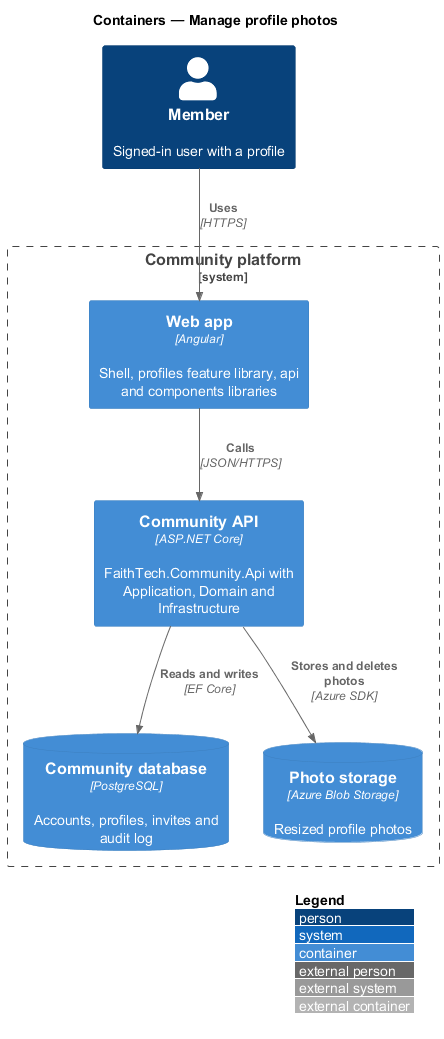

The diagram above was rendered by PlantUML. Its source (embedded in the PNG):
@startuml
!include <C4/C4_Container>
LAYOUT_WITH_LEGEND()
title Containers — Manage profile photos

Person(member, "Member", "Signed-in user with a profile")
System_Boundary(ftc, "Community platform") {
  Container(spa, "Web app", "Angular", "Shell, profiles feature library, api and components libraries")
  Container(api, "Community API", "ASP.NET Core", "FaithTech.Community.Api with Application, Domain and Infrastructure")
  ContainerDb(db, "Community database", "PostgreSQL", "Accounts, profiles, invites and audit log")
  ContainerDb(blob, "Photo storage", "Azure Blob Storage", "Resized profile photos")
}
Rel(member, spa, "Uses", "HTTPS")
Rel(spa, api, "Calls", "JSON/HTTPS")
Rel(api, db, "Reads and writes", "EF Core")
Rel(api, blob, "Stores and deletes photos", "Azure SDK")
@enduml